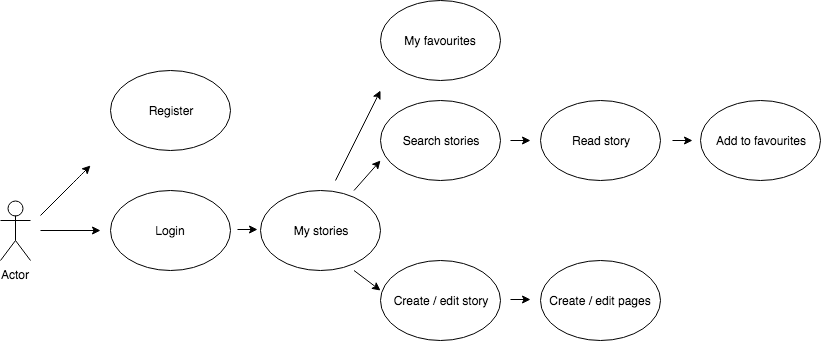

The diagram above was exported from draw.io. Its source (the exported page's mxGraphModel, read from the mxfile embedded in the PNG):
<mxGraphModel dx="1030" dy="456" grid="1" gridSize="10" guides="1" tooltips="1" connect="1" arrows="1" fold="1" page="1" pageScale="1" pageWidth="827" pageHeight="1169" math="0" shadow="0">
  <root>
    <mxCell id="0" />
    <mxCell id="1" parent="0" />
    <mxCell id="22YBkQ1KqaSDPbDqTYJE-1" value="Actor" style="shape=umlActor;verticalLabelPosition=bottom;labelBackgroundColor=#ffffff;verticalAlign=top;html=1;outlineConnect=0;" vertex="1" parent="1">
      <mxGeometry x="20" y="280" width="30" height="60" as="geometry" />
    </mxCell>
    <mxCell id="22YBkQ1KqaSDPbDqTYJE-2" value="Login" style="ellipse;whiteSpace=wrap;html=1;" vertex="1" parent="1">
      <mxGeometry x="130" y="270" width="120" height="80" as="geometry" />
    </mxCell>
    <mxCell id="22YBkQ1KqaSDPbDqTYJE-3" value="Register" style="ellipse;whiteSpace=wrap;html=1;" vertex="1" parent="1">
      <mxGeometry x="130" y="150" width="120" height="80" as="geometry" />
    </mxCell>
    <mxCell id="22YBkQ1KqaSDPbDqTYJE-4" value="My stories" style="ellipse;whiteSpace=wrap;html=1;" vertex="1" parent="1">
      <mxGeometry x="280" y="270" width="120" height="80" as="geometry" />
    </mxCell>
    <mxCell id="22YBkQ1KqaSDPbDqTYJE-5" value="Search stories" style="ellipse;whiteSpace=wrap;html=1;" vertex="1" parent="1">
      <mxGeometry x="400" y="180" width="120" height="80" as="geometry" />
    </mxCell>
    <mxCell id="22YBkQ1KqaSDPbDqTYJE-6" value="My favourites" style="ellipse;whiteSpace=wrap;html=1;" vertex="1" parent="1">
      <mxGeometry x="400" y="80" width="120" height="80" as="geometry" />
    </mxCell>
    <mxCell id="22YBkQ1KqaSDPbDqTYJE-7" value="Read story" style="ellipse;whiteSpace=wrap;html=1;" vertex="1" parent="1">
      <mxGeometry x="560" y="180" width="120" height="80" as="geometry" />
    </mxCell>
    <mxCell id="22YBkQ1KqaSDPbDqTYJE-9" value="Add to favourites" style="ellipse;whiteSpace=wrap;html=1;" vertex="1" parent="1">
      <mxGeometry x="720" y="180" width="120" height="80" as="geometry" />
    </mxCell>
    <mxCell id="22YBkQ1KqaSDPbDqTYJE-10" value="Create / edit pages" style="ellipse;whiteSpace=wrap;html=1;" vertex="1" parent="1">
      <mxGeometry x="560" y="340" width="120" height="80" as="geometry" />
    </mxCell>
    <mxCell id="22YBkQ1KqaSDPbDqTYJE-11" value="Create / edit story" style="ellipse;whiteSpace=wrap;html=1;" vertex="1" parent="1">
      <mxGeometry x="400" y="340" width="120" height="80" as="geometry" />
    </mxCell>
    <mxCell id="22YBkQ1KqaSDPbDqTYJE-12" value="" style="endArrow=classic;html=1;" edge="1" parent="1">
      <mxGeometry width="50" height="50" relative="1" as="geometry">
        <mxPoint x="60" y="310" as="sourcePoint" />
        <mxPoint x="120" y="310" as="targetPoint" />
      </mxGeometry>
    </mxCell>
    <mxCell id="22YBkQ1KqaSDPbDqTYJE-13" value="" style="endArrow=classic;html=1;" edge="1" parent="1">
      <mxGeometry width="50" height="50" relative="1" as="geometry">
        <mxPoint x="60" y="295" as="sourcePoint" />
        <mxPoint x="110" y="245" as="targetPoint" />
        <Array as="points">
          <mxPoint x="100" y="255" />
        </Array>
      </mxGeometry>
    </mxCell>
    <mxCell id="22YBkQ1KqaSDPbDqTYJE-14" value="" style="endArrow=classic;html=1;" edge="1" parent="1">
      <mxGeometry width="50" height="50" relative="1" as="geometry">
        <mxPoint x="257" y="309" as="sourcePoint" />
        <mxPoint x="277" y="309" as="targetPoint" />
      </mxGeometry>
    </mxCell>
    <mxCell id="22YBkQ1KqaSDPbDqTYJE-15" value="" style="endArrow=classic;html=1;" edge="1" parent="1">
      <mxGeometry width="50" height="50" relative="1" as="geometry">
        <mxPoint x="692" y="220" as="sourcePoint" />
        <mxPoint x="712" y="220" as="targetPoint" />
      </mxGeometry>
    </mxCell>
    <mxCell id="22YBkQ1KqaSDPbDqTYJE-16" value="" style="endArrow=classic;html=1;" edge="1" parent="1">
      <mxGeometry width="50" height="50" relative="1" as="geometry">
        <mxPoint x="530" y="220" as="sourcePoint" />
        <mxPoint x="550" y="220" as="targetPoint" />
      </mxGeometry>
    </mxCell>
    <mxCell id="22YBkQ1KqaSDPbDqTYJE-22" value="" style="endArrow=classic;html=1;" edge="1" parent="1">
      <mxGeometry width="50" height="50" relative="1" as="geometry">
        <mxPoint x="373.5" y="270" as="sourcePoint" />
        <mxPoint x="400" y="240" as="targetPoint" />
      </mxGeometry>
    </mxCell>
    <mxCell id="22YBkQ1KqaSDPbDqTYJE-23" value="" style="endArrow=classic;html=1;" edge="1" parent="1">
      <mxGeometry width="50" height="50" relative="1" as="geometry">
        <mxPoint x="355" y="260" as="sourcePoint" />
        <mxPoint x="400" y="170" as="targetPoint" />
      </mxGeometry>
    </mxCell>
    <mxCell id="22YBkQ1KqaSDPbDqTYJE-24" value="" style="endArrow=classic;html=1;entryX=0;entryY=0.625;entryPerimeter=0;" edge="1" parent="1">
      <mxGeometry width="50" height="50" relative="1" as="geometry">
        <mxPoint x="373.5" y="350" as="sourcePoint" />
        <mxPoint x="400" y="370" as="targetPoint" />
      </mxGeometry>
    </mxCell>
    <mxCell id="22YBkQ1KqaSDPbDqTYJE-27" value="" style="endArrow=classic;html=1;" edge="1" parent="1">
      <mxGeometry width="50" height="50" relative="1" as="geometry">
        <mxPoint x="530" y="379" as="sourcePoint" />
        <mxPoint x="550" y="379" as="targetPoint" />
      </mxGeometry>
    </mxCell>
  </root>
</mxGraphModel>